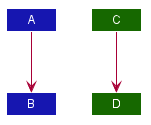

The diagram above was rendered by PlantUML. Its source (embedded in the PNG):
@startuml ABeforeC








skinparam BackgroundColor #FFFFFFF

skinparam Shadowing false

skinparam Class {
    FontColor #FFFFFF
    BorderThickness 1
    BorderColor #FFFFFF
    StereotypeFontColor #FFFFFF
    FontName Arial
}

skinparam Actor {
    BorderColor #000000
    Color #000000
    FontName Arial
}

skinparam Sequence {
    MessageAlign center
    BoxFontSize 15
    BoxPadding 0
    BoxFontColor #FFFFFF
    FontName Arial
}

skinparam Participant {
    FontColor #FFFFFFF
    Padding 20
}

skinparam MinClassWidth 50
skinparam ParticipantPadding 10
skinparam Shadowing false
skinparam DefaultTextAlignment center
skinparam packageStyle Rectangle

hide footbox
hide members
hide circle

Class A #1616B0
Class B #1616B0
Class C #166800
Class D #166800

A --> B
C --> D
@enduml